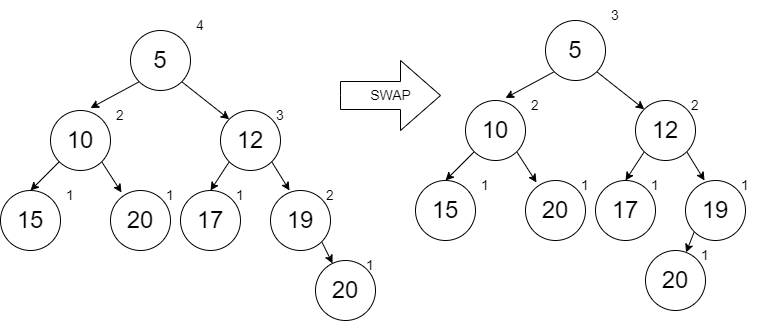

The diagram above was exported from draw.io. Its source (the exported page's mxGraphModel, read from the mxfile embedded in the PNG):
<mxGraphModel dx="1102" dy="865" grid="1" gridSize="10" guides="1" tooltips="1" connect="1" arrows="1" fold="1" page="1" pageScale="1" pageWidth="850" pageHeight="1100" math="0" shadow="0">
  <root>
    <mxCell id="0" />
    <mxCell id="1" parent="0" />
    <mxCell id="4z57YgowG81zO-twMssr-31" style="edgeStyle=none;rounded=0;orthogonalLoop=1;jettySize=auto;html=1;exitX=0;exitY=1;exitDx=0;exitDy=0;entryX=0.5;entryY=0;entryDx=0;entryDy=0;fontSize=14;" edge="1" parent="1" source="4z57YgowG81zO-twMssr-33" target="4z57YgowG81zO-twMssr-35">
      <mxGeometry relative="1" as="geometry" />
    </mxCell>
    <mxCell id="4z57YgowG81zO-twMssr-32" style="edgeStyle=none;rounded=0;orthogonalLoop=1;jettySize=auto;html=1;exitX=1;exitY=1;exitDx=0;exitDy=0;entryX=0.183;entryY=0.033;entryDx=0;entryDy=0;entryPerimeter=0;fontSize=14;" edge="1" parent="1" source="4z57YgowG81zO-twMssr-33" target="4z57YgowG81zO-twMssr-37">
      <mxGeometry relative="1" as="geometry" />
    </mxCell>
    <mxCell id="4z57YgowG81zO-twMssr-33" value="&lt;font style=&quot;font-size: 24px&quot;&gt;10&lt;/font&gt;" style="ellipse;whiteSpace=wrap;html=1;aspect=fixed;" vertex="1" parent="1">
      <mxGeometry x="75" y="180" width="60" height="60" as="geometry" />
    </mxCell>
    <mxCell id="4z57YgowG81zO-twMssr-34" value="2" style="text;html=1;strokeColor=none;fillColor=none;align=center;verticalAlign=middle;whiteSpace=wrap;rounded=0;fontSize=14;" vertex="1" parent="1">
      <mxGeometry x="115" y="170" width="60" height="30" as="geometry" />
    </mxCell>
    <mxCell id="4z57YgowG81zO-twMssr-35" value="&lt;font style=&quot;font-size: 24px&quot;&gt;15&lt;/font&gt;" style="ellipse;whiteSpace=wrap;html=1;aspect=fixed;" vertex="1" parent="1">
      <mxGeometry x="25" y="260" width="60" height="60" as="geometry" />
    </mxCell>
    <mxCell id="4z57YgowG81zO-twMssr-36" value="1" style="text;html=1;strokeColor=none;fillColor=none;align=center;verticalAlign=middle;whiteSpace=wrap;rounded=0;fontSize=14;" vertex="1" parent="1">
      <mxGeometry x="65" y="250" width="60" height="30" as="geometry" />
    </mxCell>
    <mxCell id="4z57YgowG81zO-twMssr-37" value="&lt;font style=&quot;font-size: 24px&quot;&gt;20&lt;/font&gt;" style="ellipse;whiteSpace=wrap;html=1;aspect=fixed;" vertex="1" parent="1">
      <mxGeometry x="135" y="260" width="60" height="60" as="geometry" />
    </mxCell>
    <mxCell id="4z57YgowG81zO-twMssr-38" value="1" style="text;html=1;strokeColor=none;fillColor=none;align=center;verticalAlign=middle;whiteSpace=wrap;rounded=0;fontSize=14;" vertex="1" parent="1">
      <mxGeometry x="165" y="250" width="60" height="30" as="geometry" />
    </mxCell>
    <mxCell id="4z57YgowG81zO-twMssr-39" style="edgeStyle=none;rounded=0;orthogonalLoop=1;jettySize=auto;html=1;exitX=0;exitY=1;exitDx=0;exitDy=0;entryX=0;entryY=0.25;entryDx=0;entryDy=0;fontSize=14;" edge="1" parent="1" source="4z57YgowG81zO-twMssr-41" target="4z57YgowG81zO-twMssr-34">
      <mxGeometry relative="1" as="geometry" />
    </mxCell>
    <mxCell id="4z57YgowG81zO-twMssr-40" style="edgeStyle=none;rounded=0;orthogonalLoop=1;jettySize=auto;html=1;exitX=1;exitY=1;exitDx=0;exitDy=0;entryX=0;entryY=0;entryDx=0;entryDy=0;fontSize=14;" edge="1" parent="1" source="4z57YgowG81zO-twMssr-41" target="4z57YgowG81zO-twMssr-44">
      <mxGeometry relative="1" as="geometry" />
    </mxCell>
    <mxCell id="4z57YgowG81zO-twMssr-41" value="&lt;font style=&quot;font-size: 24px&quot;&gt;5&lt;/font&gt;" style="ellipse;whiteSpace=wrap;html=1;aspect=fixed;" vertex="1" parent="1">
      <mxGeometry x="155" y="100" width="60" height="60" as="geometry" />
    </mxCell>
    <mxCell id="4z57YgowG81zO-twMssr-42" value="4" style="text;html=1;strokeColor=none;fillColor=none;align=center;verticalAlign=middle;whiteSpace=wrap;rounded=0;fontSize=14;" vertex="1" parent="1">
      <mxGeometry x="195" y="80" width="60" height="30" as="geometry" />
    </mxCell>
    <mxCell id="4z57YgowG81zO-twMssr-48" style="edgeStyle=none;rounded=0;orthogonalLoop=1;jettySize=auto;html=1;exitX=0;exitY=1;exitDx=0;exitDy=0;entryX=0.5;entryY=0;entryDx=0;entryDy=0;fontSize=14;" edge="1" parent="1" source="4z57YgowG81zO-twMssr-44" target="4z57YgowG81zO-twMssr-46">
      <mxGeometry relative="1" as="geometry" />
    </mxCell>
    <mxCell id="4z57YgowG81zO-twMssr-54" style="edgeStyle=none;rounded=0;orthogonalLoop=1;jettySize=auto;html=1;exitX=1;exitY=1;exitDx=0;exitDy=0;entryX=0.317;entryY=0;entryDx=0;entryDy=0;entryPerimeter=0;fontSize=14;" edge="1" parent="1" source="4z57YgowG81zO-twMssr-44" target="4z57YgowG81zO-twMssr-53">
      <mxGeometry relative="1" as="geometry" />
    </mxCell>
    <mxCell id="4z57YgowG81zO-twMssr-44" value="&lt;font style=&quot;font-size: 24px&quot;&gt;12&lt;/font&gt;" style="ellipse;whiteSpace=wrap;html=1;aspect=fixed;" vertex="1" parent="1">
      <mxGeometry x="245" y="180" width="60" height="60" as="geometry" />
    </mxCell>
    <mxCell id="4z57YgowG81zO-twMssr-45" value="3" style="text;html=1;strokeColor=none;fillColor=none;align=center;verticalAlign=middle;whiteSpace=wrap;rounded=0;fontSize=14;" vertex="1" parent="1">
      <mxGeometry x="275" y="170" width="60" height="30" as="geometry" />
    </mxCell>
    <mxCell id="4z57YgowG81zO-twMssr-46" value="&lt;font style=&quot;font-size: 24px&quot;&gt;17&lt;/font&gt;" style="ellipse;whiteSpace=wrap;html=1;aspect=fixed;" vertex="1" parent="1">
      <mxGeometry x="205" y="260" width="60" height="60" as="geometry" />
    </mxCell>
    <mxCell id="4z57YgowG81zO-twMssr-47" value="1" style="text;html=1;strokeColor=none;fillColor=none;align=center;verticalAlign=middle;whiteSpace=wrap;rounded=0;fontSize=14;" vertex="1" parent="1">
      <mxGeometry x="235" y="250" width="60" height="30" as="geometry" />
    </mxCell>
    <mxCell id="4z57YgowG81zO-twMssr-57" style="edgeStyle=none;rounded=0;orthogonalLoop=1;jettySize=auto;html=1;exitX=1;exitY=1;exitDx=0;exitDy=0;fontSize=14;" edge="1" parent="1" source="4z57YgowG81zO-twMssr-53" target="4z57YgowG81zO-twMssr-56">
      <mxGeometry relative="1" as="geometry" />
    </mxCell>
    <mxCell id="4z57YgowG81zO-twMssr-53" value="&lt;font style=&quot;font-size: 24px&quot;&gt;19&lt;/font&gt;" style="ellipse;whiteSpace=wrap;html=1;aspect=fixed;" vertex="1" parent="1">
      <mxGeometry x="295" y="260" width="60" height="60" as="geometry" />
    </mxCell>
    <mxCell id="4z57YgowG81zO-twMssr-55" value="2" style="text;html=1;strokeColor=none;fillColor=none;align=center;verticalAlign=middle;whiteSpace=wrap;rounded=0;fontSize=14;" vertex="1" parent="1">
      <mxGeometry x="325" y="250" width="60" height="30" as="geometry" />
    </mxCell>
    <mxCell id="4z57YgowG81zO-twMssr-56" value="&lt;font style=&quot;font-size: 24px&quot;&gt;20&lt;/font&gt;" style="ellipse;whiteSpace=wrap;html=1;aspect=fixed;" vertex="1" parent="1">
      <mxGeometry x="340" y="330" width="60" height="60" as="geometry" />
    </mxCell>
    <mxCell id="4z57YgowG81zO-twMssr-58" value="1" style="text;html=1;strokeColor=none;fillColor=none;align=center;verticalAlign=middle;whiteSpace=wrap;rounded=0;fontSize=14;" vertex="1" parent="1">
      <mxGeometry x="365" y="320" width="60" height="30" as="geometry" />
    </mxCell>
    <mxCell id="4z57YgowG81zO-twMssr-59" style="edgeStyle=none;rounded=0;orthogonalLoop=1;jettySize=auto;html=1;exitX=0;exitY=1;exitDx=0;exitDy=0;entryX=0.5;entryY=0;entryDx=0;entryDy=0;fontSize=14;" edge="1" parent="1" source="4z57YgowG81zO-twMssr-61" target="4z57YgowG81zO-twMssr-63">
      <mxGeometry relative="1" as="geometry" />
    </mxCell>
    <mxCell id="4z57YgowG81zO-twMssr-60" style="edgeStyle=none;rounded=0;orthogonalLoop=1;jettySize=auto;html=1;exitX=1;exitY=1;exitDx=0;exitDy=0;entryX=0.183;entryY=0.033;entryDx=0;entryDy=0;entryPerimeter=0;fontSize=14;" edge="1" parent="1" source="4z57YgowG81zO-twMssr-61" target="4z57YgowG81zO-twMssr-65">
      <mxGeometry relative="1" as="geometry" />
    </mxCell>
    <mxCell id="4z57YgowG81zO-twMssr-61" value="&lt;font style=&quot;font-size: 24px&quot;&gt;10&lt;/font&gt;" style="ellipse;whiteSpace=wrap;html=1;aspect=fixed;" vertex="1" parent="1">
      <mxGeometry x="490" y="170" width="60" height="60" as="geometry" />
    </mxCell>
    <mxCell id="4z57YgowG81zO-twMssr-62" value="2" style="text;html=1;strokeColor=none;fillColor=none;align=center;verticalAlign=middle;whiteSpace=wrap;rounded=0;fontSize=14;" vertex="1" parent="1">
      <mxGeometry x="530" y="160" width="60" height="30" as="geometry" />
    </mxCell>
    <mxCell id="4z57YgowG81zO-twMssr-63" value="&lt;font style=&quot;font-size: 24px&quot;&gt;15&lt;/font&gt;" style="ellipse;whiteSpace=wrap;html=1;aspect=fixed;" vertex="1" parent="1">
      <mxGeometry x="440" y="250" width="60" height="60" as="geometry" />
    </mxCell>
    <mxCell id="4z57YgowG81zO-twMssr-64" value="1" style="text;html=1;strokeColor=none;fillColor=none;align=center;verticalAlign=middle;whiteSpace=wrap;rounded=0;fontSize=14;" vertex="1" parent="1">
      <mxGeometry x="480" y="240" width="60" height="30" as="geometry" />
    </mxCell>
    <mxCell id="4z57YgowG81zO-twMssr-65" value="&lt;font style=&quot;font-size: 24px&quot;&gt;20&lt;/font&gt;" style="ellipse;whiteSpace=wrap;html=1;aspect=fixed;" vertex="1" parent="1">
      <mxGeometry x="550" y="250" width="60" height="60" as="geometry" />
    </mxCell>
    <mxCell id="4z57YgowG81zO-twMssr-66" value="1" style="text;html=1;strokeColor=none;fillColor=none;align=center;verticalAlign=middle;whiteSpace=wrap;rounded=0;fontSize=14;" vertex="1" parent="1">
      <mxGeometry x="580" y="240" width="60" height="30" as="geometry" />
    </mxCell>
    <mxCell id="4z57YgowG81zO-twMssr-67" style="edgeStyle=none;rounded=0;orthogonalLoop=1;jettySize=auto;html=1;exitX=0;exitY=1;exitDx=0;exitDy=0;entryX=0;entryY=0.25;entryDx=0;entryDy=0;fontSize=14;" edge="1" parent="1" source="4z57YgowG81zO-twMssr-69" target="4z57YgowG81zO-twMssr-62">
      <mxGeometry relative="1" as="geometry" />
    </mxCell>
    <mxCell id="4z57YgowG81zO-twMssr-68" style="edgeStyle=none;rounded=0;orthogonalLoop=1;jettySize=auto;html=1;exitX=1;exitY=1;exitDx=0;exitDy=0;entryX=0;entryY=0;entryDx=0;entryDy=0;fontSize=14;" edge="1" parent="1" source="4z57YgowG81zO-twMssr-69" target="4z57YgowG81zO-twMssr-73">
      <mxGeometry relative="1" as="geometry" />
    </mxCell>
    <mxCell id="4z57YgowG81zO-twMssr-69" value="&lt;font style=&quot;font-size: 24px&quot;&gt;5&lt;/font&gt;" style="ellipse;whiteSpace=wrap;html=1;aspect=fixed;" vertex="1" parent="1">
      <mxGeometry x="570" y="90" width="60" height="60" as="geometry" />
    </mxCell>
    <mxCell id="4z57YgowG81zO-twMssr-70" value="3" style="text;html=1;strokeColor=none;fillColor=none;align=center;verticalAlign=middle;whiteSpace=wrap;rounded=0;fontSize=14;" vertex="1" parent="1">
      <mxGeometry x="610" y="70" width="60" height="30" as="geometry" />
    </mxCell>
    <mxCell id="4z57YgowG81zO-twMssr-71" style="edgeStyle=none;rounded=0;orthogonalLoop=1;jettySize=auto;html=1;exitX=0;exitY=1;exitDx=0;exitDy=0;entryX=0.5;entryY=0;entryDx=0;entryDy=0;fontSize=14;" edge="1" parent="1" source="4z57YgowG81zO-twMssr-73" target="4z57YgowG81zO-twMssr-75">
      <mxGeometry relative="1" as="geometry" />
    </mxCell>
    <mxCell id="4z57YgowG81zO-twMssr-72" style="edgeStyle=none;rounded=0;orthogonalLoop=1;jettySize=auto;html=1;exitX=1;exitY=1;exitDx=0;exitDy=0;entryX=0.317;entryY=0;entryDx=0;entryDy=0;entryPerimeter=0;fontSize=14;" edge="1" parent="1" source="4z57YgowG81zO-twMssr-73" target="4z57YgowG81zO-twMssr-78">
      <mxGeometry relative="1" as="geometry" />
    </mxCell>
    <mxCell id="4z57YgowG81zO-twMssr-73" value="&lt;font style=&quot;font-size: 24px&quot;&gt;12&lt;/font&gt;" style="ellipse;whiteSpace=wrap;html=1;aspect=fixed;" vertex="1" parent="1">
      <mxGeometry x="660" y="170" width="60" height="60" as="geometry" />
    </mxCell>
    <mxCell id="4z57YgowG81zO-twMssr-74" value="2" style="text;html=1;strokeColor=none;fillColor=none;align=center;verticalAlign=middle;whiteSpace=wrap;rounded=0;fontSize=14;" vertex="1" parent="1">
      <mxGeometry x="690" y="160" width="60" height="30" as="geometry" />
    </mxCell>
    <mxCell id="4z57YgowG81zO-twMssr-75" value="&lt;font style=&quot;font-size: 24px&quot;&gt;17&lt;/font&gt;" style="ellipse;whiteSpace=wrap;html=1;aspect=fixed;" vertex="1" parent="1">
      <mxGeometry x="620" y="250" width="60" height="60" as="geometry" />
    </mxCell>
    <mxCell id="4z57YgowG81zO-twMssr-76" value="1" style="text;html=1;strokeColor=none;fillColor=none;align=center;verticalAlign=middle;whiteSpace=wrap;rounded=0;fontSize=14;" vertex="1" parent="1">
      <mxGeometry x="650" y="240" width="60" height="30" as="geometry" />
    </mxCell>
    <mxCell id="4z57YgowG81zO-twMssr-82" style="edgeStyle=none;rounded=0;orthogonalLoop=1;jettySize=auto;html=1;exitX=0;exitY=1;exitDx=0;exitDy=0;fontSize=14;" edge="1" parent="1" source="4z57YgowG81zO-twMssr-78" target="4z57YgowG81zO-twMssr-80">
      <mxGeometry relative="1" as="geometry" />
    </mxCell>
    <mxCell id="4z57YgowG81zO-twMssr-78" value="&lt;font style=&quot;font-size: 24px&quot;&gt;19&lt;/font&gt;" style="ellipse;whiteSpace=wrap;html=1;aspect=fixed;" vertex="1" parent="1">
      <mxGeometry x="710" y="250" width="60" height="60" as="geometry" />
    </mxCell>
    <mxCell id="4z57YgowG81zO-twMssr-79" value="1" style="text;html=1;strokeColor=none;fillColor=none;align=center;verticalAlign=middle;whiteSpace=wrap;rounded=0;fontSize=14;" vertex="1" parent="1">
      <mxGeometry x="740" y="240" width="60" height="30" as="geometry" />
    </mxCell>
    <mxCell id="4z57YgowG81zO-twMssr-80" value="&lt;font style=&quot;font-size: 24px&quot;&gt;20&lt;/font&gt;" style="ellipse;whiteSpace=wrap;html=1;aspect=fixed;" vertex="1" parent="1">
      <mxGeometry x="670" y="320" width="60" height="60" as="geometry" />
    </mxCell>
    <mxCell id="4z57YgowG81zO-twMssr-81" value="1" style="text;html=1;strokeColor=none;fillColor=none;align=center;verticalAlign=middle;whiteSpace=wrap;rounded=0;fontSize=14;" vertex="1" parent="1">
      <mxGeometry x="700" y="310" width="60" height="30" as="geometry" />
    </mxCell>
    <mxCell id="4z57YgowG81zO-twMssr-83" value="SWAP" style="html=1;shadow=0;dashed=0;align=center;verticalAlign=middle;shape=mxgraph.arrows2.arrow;dy=0.6;dx=40;notch=0;fontSize=14;strokeColor=#000000;fillColor=none;" vertex="1" parent="1">
      <mxGeometry x="365" y="130" width="100" height="70" as="geometry" />
    </mxCell>
  </root>
</mxGraphModel>